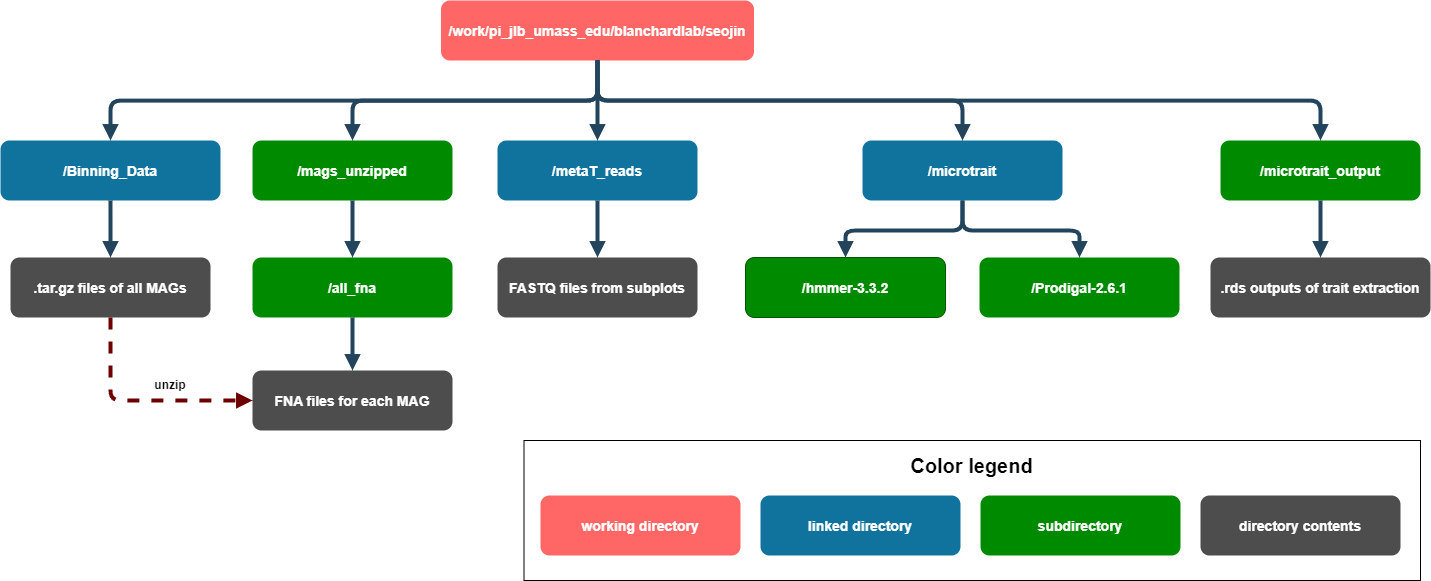

The diagram above was exported from draw.io. Its source (the exported page's mxGraphModel, read from the mxfile embedded in the PNG):
<mxGraphModel dx="1878" dy="963" grid="1" gridSize="10" guides="1" tooltips="1" connect="1" arrows="1" fold="1" page="1" pageScale="1.5" pageWidth="1169" pageHeight="827" background="none" math="0" shadow="0">
  <root>
    <mxCell id="0" />
    <mxCell id="1" parent="0" />
    <mxCell id="2" value="/work/pi_jlb_umass_edu/blanchardlab/seojin" style="rounded=1;fillColor=#FF6666;strokeColor=none;shadow=0;fontStyle=1;fontSize=14;fontColor=#ffffff;" parent="1" vertex="1">
      <mxGeometry x="610.5" y="280" width="313" height="60" as="geometry" />
    </mxCell>
    <mxCell id="3" value="/Binning_Data" style="rounded=1;fillColor=#10739E;strokeColor=none;shadow=0;gradientColor=none;fontStyle=1;fontColor=#FFFFFF;fontSize=14;" parent="1" vertex="1">
      <mxGeometry x="170" y="420" width="220" height="60" as="geometry" />
    </mxCell>
    <mxCell id="5" value="/mags_unzipped" style="rounded=1;fillColor=#008a00;strokeColor=none;shadow=0;fontStyle=1;fontColor=#ffffff;fontSize=14;" parent="1" vertex="1">
      <mxGeometry x="422" y="420" width="200" height="60" as="geometry" />
    </mxCell>
    <mxCell id="8" value="/microtrait" style="rounded=1;fillColor=#10739E;strokeColor=none;shadow=0;gradientColor=none;fontStyle=1;fontColor=#FFFFFF;fontSize=14;" parent="1" vertex="1">
      <mxGeometry x="1032" y="420" width="200" height="60" as="geometry" />
    </mxCell>
    <mxCell id="9" value=".tar.gz files of all MAGs" style="rounded=1;fillColor=#4D4D4D;strokeColor=none;shadow=0;gradientColor=none;fontStyle=1;fontColor=#FFFFFF;fontSize=14;" parent="1" vertex="1">
      <mxGeometry x="180" y="537" width="200" height="60" as="geometry" />
    </mxCell>
    <mxCell id="10" value="/all_fna" style="rounded=1;fillColor=#008a00;strokeColor=none;shadow=0;fontStyle=1;fontColor=#ffffff;fontSize=14;" parent="1" vertex="1">
      <mxGeometry x="422" y="537" width="200" height="60" as="geometry" />
    </mxCell>
    <mxCell id="11" value="/hmmer-3.3.2" style="rounded=1;fillColor=#008a00;strokeColor=#005700;shadow=0;fontStyle=1;fontColor=#ffffff;fontSize=14;" parent="1" vertex="1">
      <mxGeometry x="915" y="537" width="200" height="60" as="geometry" />
    </mxCell>
    <mxCell id="12" value="FASTQ files from subplots" style="rounded=1;fillColor=#4D4D4D;strokeColor=none;shadow=0;gradientColor=none;fontStyle=1;fontColor=#FFFFFF;fontSize=14;" parent="1" vertex="1">
      <mxGeometry x="667" y="537" width="200" height="60" as="geometry" />
    </mxCell>
    <mxCell id="13" value="/microtrait_output" style="rounded=1;fillColor=#008a00;strokeColor=none;shadow=0;fontStyle=1;fontColor=#ffffff;fontSize=14;" parent="1" vertex="1">
      <mxGeometry x="1390" y="420" width="200" height="60" as="geometry" />
    </mxCell>
    <mxCell id="14" value=".rds outputs of trait extraction" style="rounded=1;fillColor=#4D4D4D;strokeColor=none;shadow=0;gradientColor=none;fontStyle=1;fontColor=#FFFFFF;fontSize=14;" parent="1" vertex="1">
      <mxGeometry x="1380" y="537" width="220" height="60" as="geometry" />
    </mxCell>
    <mxCell id="15" value="/Prodigal-2.6.1" style="rounded=1;fillColor=#008a00;strokeColor=none;shadow=0;fontStyle=1;fontColor=#ffffff;fontSize=14;" parent="1" vertex="1">
      <mxGeometry x="1149" y="537" width="200" height="60" as="geometry" />
    </mxCell>
    <mxCell id="16" value="FNA files for each MAG" style="rounded=1;fillColor=#4D4D4D;strokeColor=none;shadow=0;gradientColor=none;fontStyle=1;fontColor=#FFFFFF;fontSize=14;" parent="1" vertex="1">
      <mxGeometry x="422" y="650" width="200" height="60" as="geometry" />
    </mxCell>
    <mxCell id="29" value="" style="edgeStyle=elbowEdgeStyle;elbow=vertical;strokeWidth=4;endArrow=block;endFill=1;fontStyle=1;strokeColor=#23445D;" parent="1" source="2" target="3" edge="1">
      <mxGeometry x="22" y="165.5" width="100" height="100" as="geometry">
        <mxPoint x="12" y="515.5" as="sourcePoint" />
        <mxPoint x="112" y="415.5" as="targetPoint" />
      </mxGeometry>
    </mxCell>
    <mxCell id="30" value="" style="edgeStyle=elbowEdgeStyle;elbow=vertical;strokeWidth=4;endArrow=block;endFill=1;fontStyle=1;strokeColor=#23445D;exitX=0.5;exitY=1;exitDx=0;exitDy=0;" parent="1" source="2" target="5" edge="1">
      <mxGeometry x="22" y="165.5" width="100" height="100" as="geometry">
        <mxPoint x="-266" y="515.5" as="sourcePoint" />
        <mxPoint x="-166" y="415.5" as="targetPoint" />
      </mxGeometry>
    </mxCell>
    <mxCell id="42" value="" style="edgeStyle=elbowEdgeStyle;elbow=vertical;strokeWidth=4;endArrow=block;endFill=1;fontStyle=1;strokeColor=#23445D;" parent="1" source="13" target="14" edge="1">
      <mxGeometry x="62" y="165.5" width="100" height="100" as="geometry">
        <mxPoint x="52" y="515.5" as="sourcePoint" />
        <mxPoint x="152" y="415.5" as="targetPoint" />
      </mxGeometry>
    </mxCell>
    <mxCell id="YRV1B1dYQQmcglz7Owj2-62" value="" style="edgeStyle=elbowEdgeStyle;elbow=vertical;strokeWidth=4;endArrow=block;endFill=1;fontStyle=1;strokeColor=#23445D;exitX=0.5;exitY=1;exitDx=0;exitDy=0;entryX=0.5;entryY=0;entryDx=0;entryDy=0;" edge="1" parent="1" source="2" target="6">
      <mxGeometry x="22" y="165.5" width="100" height="100" as="geometry">
        <mxPoint x="767" y="340" as="sourcePoint" />
        <mxPoint x="1262" y="596" as="targetPoint" />
        <Array as="points" />
      </mxGeometry>
    </mxCell>
    <mxCell id="6" value="/metaT_reads" style="rounded=1;fillColor=#10739E;strokeColor=none;shadow=0;gradientColor=none;fontStyle=1;fontColor=#FFFFFF;fontSize=14;" parent="1" vertex="1">
      <mxGeometry x="667" y="420" width="200" height="60" as="geometry" />
    </mxCell>
    <mxCell id="YRV1B1dYQQmcglz7Owj2-63" value="" style="edgeStyle=elbowEdgeStyle;elbow=vertical;strokeWidth=4;endArrow=block;endFill=1;fontStyle=1;strokeColor=#23445D;entryX=0.5;entryY=0;entryDx=0;entryDy=0;exitX=0.5;exitY=1;exitDx=0;exitDy=0;" edge="1" parent="1" source="2" target="8">
      <mxGeometry x="-198" y="-240" width="100" height="100" as="geometry">
        <mxPoint x="770" y="340.5" as="sourcePoint" />
        <mxPoint x="1010" y="400" as="targetPoint" />
        <Array as="points">
          <mxPoint x="890" y="380" />
        </Array>
      </mxGeometry>
    </mxCell>
    <mxCell id="YRV1B1dYQQmcglz7Owj2-64" value="" style="edgeStyle=elbowEdgeStyle;elbow=vertical;strokeWidth=4;endArrow=block;endFill=1;fontStyle=1;strokeColor=#23445D;exitX=0.5;exitY=1;exitDx=0;exitDy=0;entryX=0.5;entryY=0;entryDx=0;entryDy=0;" edge="1" parent="1" source="2" target="13">
      <mxGeometry x="-198" y="-240" width="100" height="100" as="geometry">
        <mxPoint x="930" y="320.5" as="sourcePoint" />
        <mxPoint x="1652" y="530.5" as="targetPoint" />
        <Array as="points" />
      </mxGeometry>
    </mxCell>
    <mxCell id="YRV1B1dYQQmcglz7Owj2-67" value="" style="edgeStyle=elbowEdgeStyle;elbow=vertical;strokeWidth=4;endArrow=block;endFill=1;fontStyle=1;strokeColor=#23445D;exitX=0.5;exitY=1;exitDx=0;exitDy=0;entryX=0.5;entryY=0;entryDx=0;entryDy=0;" edge="1" parent="1" source="3" target="9">
      <mxGeometry x="-198" y="-240" width="100" height="100" as="geometry">
        <mxPoint x="110" y="580.5" as="sourcePoint" />
        <mxPoint x="832" y="790.5" as="targetPoint" />
        <Array as="points" />
      </mxGeometry>
    </mxCell>
    <mxCell id="YRV1B1dYQQmcglz7Owj2-68" value="" style="edgeStyle=elbowEdgeStyle;elbow=vertical;strokeWidth=4;endArrow=block;endFill=1;fontStyle=1;strokeColor=#23445D;exitX=0.5;exitY=1;exitDx=0;exitDy=0;entryX=0.5;entryY=0;entryDx=0;entryDy=0;" edge="1" parent="1" source="5" target="10">
      <mxGeometry x="-198" y="-240" width="100" height="100" as="geometry">
        <mxPoint x="290" y="490" as="sourcePoint" />
        <mxPoint x="290" y="547" as="targetPoint" />
        <Array as="points" />
      </mxGeometry>
    </mxCell>
    <mxCell id="YRV1B1dYQQmcglz7Owj2-70" value="" style="edgeStyle=elbowEdgeStyle;elbow=vertical;strokeWidth=4;endArrow=block;endFill=1;fontStyle=1;strokeColor=#23445D;exitX=0.5;exitY=1;exitDx=0;exitDy=0;entryX=0.5;entryY=0;entryDx=0;entryDy=0;" edge="1" parent="1" source="6" target="12">
      <mxGeometry x="-198" y="-240" width="100" height="100" as="geometry">
        <mxPoint x="532" y="490" as="sourcePoint" />
        <mxPoint x="532" y="547" as="targetPoint" />
        <Array as="points" />
      </mxGeometry>
    </mxCell>
    <mxCell id="YRV1B1dYQQmcglz7Owj2-71" value="" style="edgeStyle=elbowEdgeStyle;elbow=vertical;strokeWidth=4;endArrow=block;endFill=1;fontStyle=1;strokeColor=#23445D;exitX=0.5;exitY=1;exitDx=0;exitDy=0;entryX=0.5;entryY=0;entryDx=0;entryDy=0;" edge="1" parent="1" source="10" target="16">
      <mxGeometry x="-198" y="-240" width="100" height="100" as="geometry">
        <mxPoint x="532" y="490" as="sourcePoint" />
        <mxPoint x="532" y="547" as="targetPoint" />
        <Array as="points" />
      </mxGeometry>
    </mxCell>
    <mxCell id="YRV1B1dYQQmcglz7Owj2-72" value="" style="edgeStyle=elbowEdgeStyle;elbow=vertical;strokeWidth=4;endArrow=block;endFill=1;fontStyle=1;strokeColor=#23445D;exitX=0.5;exitY=1;exitDx=0;exitDy=0;entryX=0.5;entryY=0;entryDx=0;entryDy=0;" edge="1" parent="1" source="8" target="11">
      <mxGeometry x="-198" y="-240" width="100" height="100" as="geometry">
        <mxPoint x="940" y="660.5" as="sourcePoint" />
        <mxPoint x="1662" y="870.5" as="targetPoint" />
        <Array as="points">
          <mxPoint x="1110" y="510" />
        </Array>
      </mxGeometry>
    </mxCell>
    <mxCell id="YRV1B1dYQQmcglz7Owj2-73" value="" style="edgeStyle=elbowEdgeStyle;elbow=vertical;strokeWidth=4;endArrow=block;endFill=1;fontStyle=1;strokeColor=#23445D;exitX=0.5;exitY=1;exitDx=0;exitDy=0;entryX=0.5;entryY=0;entryDx=0;entryDy=0;" edge="1" parent="1" source="8" target="15">
      <mxGeometry x="-198" y="-240" width="100" height="100" as="geometry">
        <mxPoint x="1142" y="490" as="sourcePoint" />
        <mxPoint x="1025" y="547" as="targetPoint" />
        <Array as="points">
          <mxPoint x="1190" y="510" />
        </Array>
      </mxGeometry>
    </mxCell>
    <mxCell id="YRV1B1dYQQmcglz7Owj2-78" value="" style="edgeStyle=elbowEdgeStyle;elbow=vertical;strokeWidth=4;endArrow=block;endFill=1;fontStyle=1;strokeColor=#6F0000;exitX=0.5;exitY=1;exitDx=0;exitDy=0;entryX=0;entryY=0.5;entryDx=0;entryDy=0;dashed=1;fillColor=#a20025;" edge="1" parent="1" source="9" target="16">
      <mxGeometry x="-198" y="-240" width="100" height="100" as="geometry">
        <mxPoint x="230" y="690.5" as="sourcePoint" />
        <mxPoint x="952" y="900.5" as="targetPoint" />
        <Array as="points">
          <mxPoint x="300" y="680" />
        </Array>
      </mxGeometry>
    </mxCell>
    <mxCell id="YRV1B1dYQQmcglz7Owj2-79" value="unzip" style="text;html=1;align=center;verticalAlign=middle;whiteSpace=wrap;rounded=0;fontStyle=1" vertex="1" parent="1">
      <mxGeometry x="310" y="650" width="60" height="30" as="geometry" />
    </mxCell>
    <mxCell id="YRV1B1dYQQmcglz7Owj2-80" value="" style="group" vertex="1" connectable="0" parent="1">
      <mxGeometry x="693.5" y="720" width="896.5" height="140" as="geometry" />
    </mxCell>
    <mxCell id="YRV1B1dYQQmcglz7Owj2-76" value="" style="rounded=0;whiteSpace=wrap;html=1;fillColor=none;strokeColor=default;" vertex="1" parent="YRV1B1dYQQmcglz7Owj2-80">
      <mxGeometry width="896.5" height="140" as="geometry" />
    </mxCell>
    <mxCell id="18" value="working directory" style="rounded=1;fillColor=#FF6666;strokeColor=none;shadow=0;gradientColor=none;fontStyle=1;fontColor=#FFFFFF;fontSize=14;" parent="YRV1B1dYQQmcglz7Owj2-80" vertex="1">
      <mxGeometry x="16.5" y="55" width="200" height="60" as="geometry" />
    </mxCell>
    <mxCell id="19" value="directory contents" style="rounded=1;fillColor=#4D4D4D;strokeColor=none;shadow=0;gradientColor=none;fontStyle=1;fontColor=#FFFFFF;fontSize=14;" parent="YRV1B1dYQQmcglz7Owj2-80" vertex="1">
      <mxGeometry x="676.5" y="55" width="200" height="60" as="geometry" />
    </mxCell>
    <mxCell id="23" value="linked directory" style="rounded=1;fillColor=#10739E;strokeColor=none;shadow=0;gradientColor=none;fontStyle=1;fontColor=#FFFFFF;fontSize=14;" parent="YRV1B1dYQQmcglz7Owj2-80" vertex="1">
      <mxGeometry x="236.5" y="55" width="200" height="60" as="geometry" />
    </mxCell>
    <mxCell id="24" value="subdirectory" style="rounded=1;fillColor=#008a00;strokeColor=none;shadow=0;fontStyle=1;fontColor=#ffffff;fontSize=14;" parent="YRV1B1dYQQmcglz7Owj2-80" vertex="1">
      <mxGeometry x="456.5" y="55" width="200" height="60" as="geometry" />
    </mxCell>
    <mxCell id="YRV1B1dYQQmcglz7Owj2-75" value="&lt;font style=&quot;font-size: 20px;&quot;&gt;Color legend&lt;/font&gt;" style="text;html=1;align=center;verticalAlign=middle;whiteSpace=wrap;rounded=0;fontStyle=1" vertex="1" parent="YRV1B1dYQQmcglz7Owj2-80">
      <mxGeometry x="360.75" y="10" width="175" height="30" as="geometry" />
    </mxCell>
  </root>
</mxGraphModel>